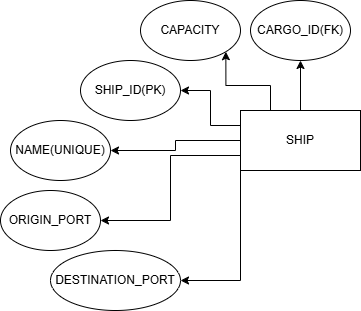

The diagram above was exported from draw.io. Its source (the exported page's mxGraphModel, read from the mxfile embedded in the PNG):
<mxGraphModel dx="1665" dy="777" grid="1" gridSize="10" guides="1" tooltips="1" connect="1" arrows="1" fold="1" page="1" pageScale="1" pageWidth="850" pageHeight="1100" math="0" shadow="0">
  <root>
    <mxCell id="0" />
    <mxCell id="1" parent="0" />
    <mxCell id="XzqSpNRpJ1fCxCp9gxV5-8" style="edgeStyle=orthogonalEdgeStyle;rounded=0;orthogonalLoop=1;jettySize=auto;html=1;exitX=0;exitY=1;exitDx=0;exitDy=0;entryX=1;entryY=0.5;entryDx=0;entryDy=0;" edge="1" parent="1" source="XzqSpNRpJ1fCxCp9gxV5-1" target="XzqSpNRpJ1fCxCp9gxV5-5">
      <mxGeometry relative="1" as="geometry" />
    </mxCell>
    <mxCell id="XzqSpNRpJ1fCxCp9gxV5-9" style="edgeStyle=orthogonalEdgeStyle;rounded=0;orthogonalLoop=1;jettySize=auto;html=1;exitX=0;exitY=0.75;exitDx=0;exitDy=0;entryX=1;entryY=0.5;entryDx=0;entryDy=0;" edge="1" parent="1" source="XzqSpNRpJ1fCxCp9gxV5-1" target="XzqSpNRpJ1fCxCp9gxV5-4">
      <mxGeometry relative="1" as="geometry" />
    </mxCell>
    <mxCell id="XzqSpNRpJ1fCxCp9gxV5-10" style="edgeStyle=orthogonalEdgeStyle;rounded=0;orthogonalLoop=1;jettySize=auto;html=1;exitX=0;exitY=0.5;exitDx=0;exitDy=0;entryX=1;entryY=0.5;entryDx=0;entryDy=0;" edge="1" parent="1" source="XzqSpNRpJ1fCxCp9gxV5-1" target="XzqSpNRpJ1fCxCp9gxV5-3">
      <mxGeometry relative="1" as="geometry" />
    </mxCell>
    <mxCell id="XzqSpNRpJ1fCxCp9gxV5-11" style="edgeStyle=orthogonalEdgeStyle;rounded=0;orthogonalLoop=1;jettySize=auto;html=1;exitX=0;exitY=0.25;exitDx=0;exitDy=0;entryX=1;entryY=0.5;entryDx=0;entryDy=0;" edge="1" parent="1" source="XzqSpNRpJ1fCxCp9gxV5-1" target="XzqSpNRpJ1fCxCp9gxV5-2">
      <mxGeometry relative="1" as="geometry" />
    </mxCell>
    <mxCell id="XzqSpNRpJ1fCxCp9gxV5-15" style="edgeStyle=orthogonalEdgeStyle;rounded=0;orthogonalLoop=1;jettySize=auto;html=1;exitX=0.5;exitY=0;exitDx=0;exitDy=0;entryX=0.5;entryY=1;entryDx=0;entryDy=0;" edge="1" parent="1" source="XzqSpNRpJ1fCxCp9gxV5-1" target="XzqSpNRpJ1fCxCp9gxV5-13">
      <mxGeometry relative="1" as="geometry" />
    </mxCell>
    <mxCell id="XzqSpNRpJ1fCxCp9gxV5-16" style="edgeStyle=orthogonalEdgeStyle;rounded=0;orthogonalLoop=1;jettySize=auto;html=1;exitX=0.25;exitY=0;exitDx=0;exitDy=0;entryX=1;entryY=1;entryDx=0;entryDy=0;" edge="1" parent="1" source="XzqSpNRpJ1fCxCp9gxV5-1" target="XzqSpNRpJ1fCxCp9gxV5-12">
      <mxGeometry relative="1" as="geometry" />
    </mxCell>
    <mxCell id="XzqSpNRpJ1fCxCp9gxV5-1" value="SHIP" style="rounded=0;whiteSpace=wrap;html=1;" vertex="1" parent="1">
      <mxGeometry x="250" y="130" width="120" height="60" as="geometry" />
    </mxCell>
    <mxCell id="XzqSpNRpJ1fCxCp9gxV5-2" value="SHIP_ID(PK)" style="ellipse;whiteSpace=wrap;html=1;" vertex="1" parent="1">
      <mxGeometry x="90" y="80" width="100" height="60" as="geometry" />
    </mxCell>
    <mxCell id="XzqSpNRpJ1fCxCp9gxV5-3" value="NAME(UNIQUE)" style="ellipse;whiteSpace=wrap;html=1;" vertex="1" parent="1">
      <mxGeometry x="20" y="140" width="100" height="60" as="geometry" />
    </mxCell>
    <mxCell id="XzqSpNRpJ1fCxCp9gxV5-4" value="ORIGIN_PORT" style="ellipse;whiteSpace=wrap;html=1;" vertex="1" parent="1">
      <mxGeometry x="10" y="210" width="100" height="60" as="geometry" />
    </mxCell>
    <mxCell id="XzqSpNRpJ1fCxCp9gxV5-5" value="DESTINATION_PORT" style="ellipse;whiteSpace=wrap;html=1;" vertex="1" parent="1">
      <mxGeometry x="60" y="270" width="130" height="60" as="geometry" />
    </mxCell>
    <mxCell id="XzqSpNRpJ1fCxCp9gxV5-12" value="CAPACITY" style="ellipse;whiteSpace=wrap;html=1;" vertex="1" parent="1">
      <mxGeometry x="150" y="20" width="100" height="60" as="geometry" />
    </mxCell>
    <mxCell id="XzqSpNRpJ1fCxCp9gxV5-13" value="CARGO_ID(FK)" style="ellipse;whiteSpace=wrap;html=1;" vertex="1" parent="1">
      <mxGeometry x="260" y="20" width="100" height="60" as="geometry" />
    </mxCell>
  </root>
</mxGraphModel>